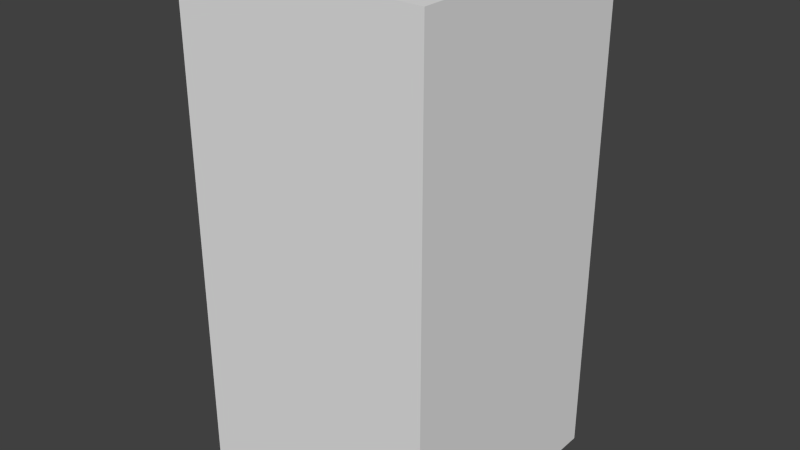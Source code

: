 # Source: darkBlueFireEight.blend  (saved by Blender 2.68.0; exported with 4.5.12 LTS)
import bpy
from mathutils import Matrix  # noqa: F401  (used for matrix-valued properties, if any)

bpy.ops.wm.read_factory_settings(use_empty=True)
scene = bpy.context.scene
scene.name = 'Scene'

# ---- collections
col_collection_1 = bpy.data.collections.new('Collection 1'); scene.collection.children.link(col_collection_1)

# ---- world
world_world = bpy.data.worlds.new('World'); scene.world = world_world
world_world.color = (0.05088, 0.05088, 0.05088)
world_world.use_sun_shadow = False
world_world.sun_shadow_jitter_overblur = 0.0
world_world.cycles.sampling_method = 'MANUAL'
world_world.cycles.sample_map_resolution = 256

# ---- meshes
me_darkbluefireeight = bpy.data.meshes.new('darkBlueFireEight')
me_darkbluefireeight.from_pydata([(-0.5, -0.5, -1.0), (-0.5, 0.5, -1.0), (0.5, 0.5, -1.0), (0.5, -0.5, -1.0), (-0.5, -0.5, 1.0), (-0.5, 0.5, 1.0), (0.5, 0.5, 1.0), (0.5, -0.5, 1.0)], [], [(4, 5, 1, 0), (5, 6, 2, 1), (6, 7, 3, 2), (7, 4, 0, 3), (0, 1, 2, 3), (7, 6, 5, 4)])
me_darkbluefireeight.use_remesh_preserve_volume = False
me_darkbluefireeight.use_remesh_preserve_attributes = False
me_darkbluefireeight.use_mirror_vertex_groups = False
me_darkbluefireeight.update()

# ---- objects
ob_darkbluefireeight = bpy.data.objects.new('darkBlueFireEight', me_darkbluefireeight)

# ---- transforms, parenting, visibility, modifiers, constraints
ob_darkbluefireeight.location = (0.0, 0.0, 0.0)
ob_darkbluefireeight.lineart.crease_threshold = 0.0

# ---- collection membership
col_collection_1.objects.link(ob_darkbluefireeight)

# ---- scene / render settings (as saved in the file)
scene.frame_start = 1; scene.frame_end = 250; scene.frame_set(1)
scene.render.engine = 'BLENDER_EEVEE_NEXT'
scene.render.image_settings.color_mode = 'RGB'
scene.render.image_settings.compression = 90
scene.render.resolution_percentage = 50
scene.render.dither_intensity = 0.0
scene.cycles.use_denoising = False
scene.cycles.samples = 10
scene.cycles.sampling_pattern = 'TABULATED_SOBOL'
scene.cycles.light_sampling_threshold = 0.0
scene.cycles.use_adaptive_sampling = False
scene.cycles.use_light_tree = False
scene.cycles.blur_glossy = 0.0
scene.cycles.volume_bounces = 1
scene.cycles.pixel_filter_type = 'GAUSSIAN'
scene.cycles.sample_clamp_indirect = 0.0
scene.view_settings.view_transform = 'Standard'
bpy.context.view_layer.update()

# ---- added for rendering (the .blend has no active camera and no usable light): camera, sun
cam_auto = bpy.data.cameras.new('AutoCamera')
cam_auto.lens = 50.0
cam_auto.sensor_width = 36.0
cam_auto.clip_end = 1000.0
ob_auto_camera = bpy.data.objects.new('AutoCamera', cam_auto)
scene.collection.objects.link(ob_auto_camera)
ob_auto_camera.location = (2.26633, -2.71959, 1.81306)
ob_auto_camera.rotation_euler = (1.09748, -7.21219e-08, 0.694738)
scene.camera = ob_auto_camera
light_auto_sun = bpy.data.lights.new('AutoSun', 'SUN')
light_auto_sun.energy = 3.0
light_auto_sun.angle = 0.0523599
ob_auto_sun = bpy.data.objects.new('AutoSun', light_auto_sun)
scene.collection.objects.link(ob_auto_sun)
ob_auto_sun.rotation_euler = (0.872665, 0.174533, 0.523599)
bpy.context.view_layer.update()
